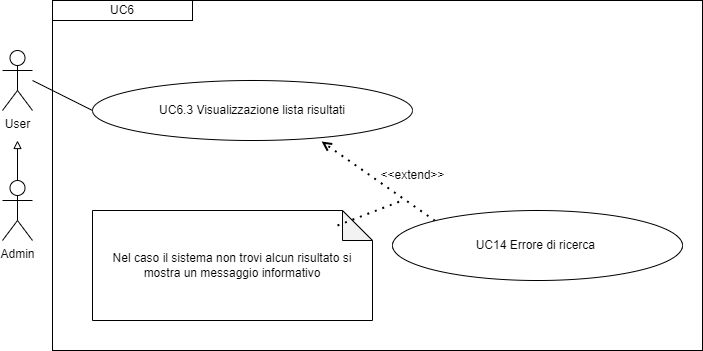

The diagram above was exported from draw.io. Its source (the exported page's mxGraphModel, read from the mxfile embedded in the PNG):
<mxGraphModel dx="1434" dy="772" grid="1" gridSize="10" guides="1" tooltips="1" connect="1" arrows="1" fold="1" page="1" pageScale="1" pageWidth="827" pageHeight="1169" math="0" shadow="0">
  <root>
    <mxCell id="0" />
    <mxCell id="1" parent="0" />
    <mxCell id="wrDsJD5wWp8bDi1k2lY1-2" value="User" style="shape=umlActor;verticalLabelPosition=bottom;verticalAlign=top;html=1;outlineConnect=0;" parent="1" vertex="1">
      <mxGeometry x="90" y="70" width="30" height="60" as="geometry" />
    </mxCell>
    <mxCell id="wrDsJD5wWp8bDi1k2lY1-3" value="UC6.3 Visualizzazione lista risultati" style="ellipse;whiteSpace=wrap;html=1;" parent="1" vertex="1">
      <mxGeometry x="180" y="100" width="320" height="60" as="geometry" />
    </mxCell>
    <mxCell id="wrDsJD5wWp8bDi1k2lY1-5" value="" style="endArrow=none;html=1;rounded=0;entryX=0;entryY=0.5;entryDx=0;entryDy=0;" parent="1" target="wrDsJD5wWp8bDi1k2lY1-3" edge="1">
      <mxGeometry width="50" height="50" relative="1" as="geometry">
        <mxPoint x="120" y="100" as="sourcePoint" />
        <mxPoint x="299.8699999999999" y="150" as="targetPoint" />
      </mxGeometry>
    </mxCell>
    <mxCell id="wrDsJD5wWp8bDi1k2lY1-6" value="&lt;div&gt;UC6&lt;/div&gt;" style="rounded=0;whiteSpace=wrap;html=1;" parent="1" vertex="1">
      <mxGeometry x="140" y="20" width="140" height="20" as="geometry" />
    </mxCell>
    <mxCell id="wrDsJD5wWp8bDi1k2lY1-14" value="Nel caso il sistema non trovi alcun risultato si mostra un messaggio informativo" style="shape=note;whiteSpace=wrap;html=1;backgroundOutline=1;darkOpacity=0.05;" parent="1" vertex="1">
      <mxGeometry x="180" y="230" width="280" height="110" as="geometry" />
    </mxCell>
    <mxCell id="wrDsJD5wWp8bDi1k2lY1-15" value="" style="endArrow=open;dashed=1;html=1;dashPattern=1 3;strokeWidth=2;rounded=0;entryX=0.716;entryY=1.017;entryDx=0;entryDy=0;entryPerimeter=0;exitX=0;exitY=0;exitDx=0;exitDy=0;" parent="1" source="wrDsJD5wWp8bDi1k2lY1-16" target="wrDsJD5wWp8bDi1k2lY1-3" edge="1">
      <mxGeometry width="50" height="50" relative="1" as="geometry">
        <mxPoint x="460" y="320" as="sourcePoint" />
        <mxPoint x="400" y="220" as="targetPoint" />
      </mxGeometry>
    </mxCell>
    <mxCell id="wrDsJD5wWp8bDi1k2lY1-16" value="UC14 Errore di ricerca&amp;nbsp;" style="ellipse;whiteSpace=wrap;html=1;" parent="1" vertex="1">
      <mxGeometry x="480" y="230" width="290" height="70" as="geometry" />
    </mxCell>
    <mxCell id="wrDsJD5wWp8bDi1k2lY1-17" value="" style="endArrow=none;dashed=1;html=1;dashPattern=1 3;strokeWidth=2;rounded=0;exitX=0;exitY=0;exitDx=245;exitDy=15;exitPerimeter=0;endFill=0;" parent="1" source="wrDsJD5wWp8bDi1k2lY1-14" edge="1">
      <mxGeometry width="50" height="50" relative="1" as="geometry">
        <mxPoint x="439" y="344" as="sourcePoint" />
        <mxPoint x="490" y="220" as="targetPoint" />
      </mxGeometry>
    </mxCell>
    <mxCell id="wrDsJD5wWp8bDi1k2lY1-18" value="&amp;lt;&amp;lt;extend&amp;gt;&amp;gt;" style="text;html=1;align=center;verticalAlign=middle;resizable=0;points=[];autosize=1;strokeColor=none;fillColor=none;" parent="1" vertex="1">
      <mxGeometry x="455" y="180" width="90" height="30" as="geometry" />
    </mxCell>
    <mxCell id="IH-jNjPNL7QW2REvVEMo-10" value="" style="rounded=0;whiteSpace=wrap;html=1;fillColor=none;" parent="1" vertex="1">
      <mxGeometry x="140" y="20" width="650" height="350" as="geometry" />
    </mxCell>
    <mxCell id="Na99bP5RIPqOx1HXxXNm-1" value="Admin" style="shape=umlActor;verticalLabelPosition=bottom;verticalAlign=top;html=1;outlineConnect=0;" parent="1" vertex="1">
      <mxGeometry x="90" y="200" width="30" height="60" as="geometry" />
    </mxCell>
    <mxCell id="Na99bP5RIPqOx1HXxXNm-3" value="" style="endArrow=block;html=1;rounded=0;exitX=0.5;exitY=0;exitDx=0;exitDy=0;exitPerimeter=0;endFill=0;" parent="1" source="Na99bP5RIPqOx1HXxXNm-1" edge="1">
      <mxGeometry width="50" height="50" relative="1" as="geometry">
        <mxPoint x="390" y="340" as="sourcePoint" />
        <mxPoint x="105" y="160" as="targetPoint" />
      </mxGeometry>
    </mxCell>
  </root>
</mxGraphModel>